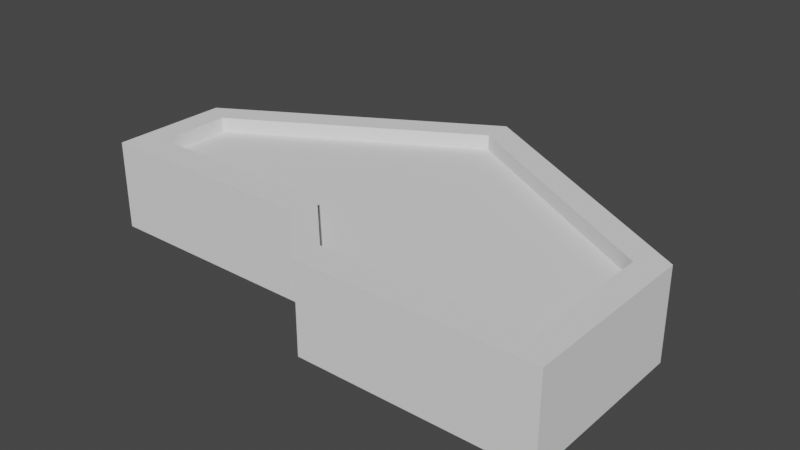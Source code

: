 # Source: half_door.blend  (saved by Blender 2.92.15; exported with 4.5.12 LTS)
import bpy
from mathutils import Matrix  # noqa: F401  (used for matrix-valued properties, if any)

bpy.ops.wm.read_factory_settings(use_empty=True)
scene = bpy.context.scene
scene.name = 'Scene'

# ---- collections
col_collection = bpy.data.collections.new('Collection'); scene.collection.children.link(col_collection)

# ---- world
world_world = bpy.data.worlds.new('World'); scene.world = world_world
world_world.use_nodes = True; world_world.node_tree.nodes.clear()
_N = world_world.node_tree.nodes; _L = world_world.node_tree.links
n0 = _N.new('ShaderNodeOutputWorld'); n0.name = 'World Output'; n0.location = (300, 300)
n1 = _N.new('ShaderNodeBackground'); n1.name = 'Background'; n1.location = (10, 300)
n1.inputs[0].default_value = (0.05088, 0.05088, 0.05088, 1.0)
_L.new(n1.outputs[0], n0.inputs[0])
n0.is_active_output = True
world_world.color = (0.05088, 0.05088, 0.05088)
world_world.use_sun_shadow = False
world_world.sun_shadow_jitter_overblur = 0.0

# ---- meshes
me_circle = bpy.data.meshes.new('Circle')
me_circle.from_pydata([(-0.3281, 0.8441, 0.07954), (-1.108, 0.3941, 0.07954), (-1.108, 0.1441, 0.07954), (-0.4277, 0.1426, 0.07954), (-0.2281, -0.05588, 0.07954), (0.4513, -0.05588, 0.07954), (0.4513, 0.3941, 0.07954), (-1.108, 0.3941, -0.1205), (-0.3281, 0.8441, -0.1205), (-1.108, 0.1441, -0.1205), (-0.4277, 0.1426, -0.1205), (-0.2281, -0.05588, -0.1205), (0.4513, -0.05588, -0.1205), (0.4513, 0.3941, -0.1205), (0.4513, -0.05588, -0.1705), (-0.2281, -0.05588, -0.1705), (-0.4277, 0.1426, -0.1705), (-1.108, 0.1441, -0.1705), (-1.108, 0.3941, -0.1705), (-0.3281, 0.8441, -0.1705), (0.4513, 0.3941, -0.1705), (0.4513, -0.05588, -0.1705), (0.5379, -0.1559, -0.1705), (0.5379, 0.4441, -0.1705), (-0.3281, 0.9441, -0.1705), (-1.194, 0.4441, -0.1705), (-1.194, 0.04412, -0.1705), (-0.4277, 0.04264, -0.1705), (-0.2281, -0.1559, -0.1705), (0.5379, -0.1559, -0.1705), (-0.2281, -0.05588, 0.1295), (0.4513, -0.05588, 0.1295), (-0.4277, 0.1426, 0.1295), (-1.108, 0.1441, 0.1295), (-1.108, 0.3941, 0.1295), (-0.3281, 0.8441, 0.1295), (0.4513, 0.3941, 0.1295), (0.4513, -0.05588, 0.1295), (0.5379, -0.1559, 0.1295), (0.5379, 0.4441, 0.1295), (-0.3281, 0.9441, 0.1295), (-1.194, 0.4441, 0.1295), (-1.194, 0.04412, 0.1295), (-0.4277, 0.04264, 0.1295), (-0.2281, -0.1559, 0.1295), (0.5379, -0.1559, 0.1295)], [], [(1, 2, 3, 4, 5, 6, 0), (7, 8, 13, 12, 11, 10, 9), (4, 3, 10, 11), (2, 1, 7, 9), (0, 6, 13, 8), (5, 4, 11, 12), (3, 2, 9, 10), (1, 0, 8, 7), (6, 5, 12, 13), (15, 14, 29, 28, 27, 26, 25, 24, 23, 22, 21, 20, 19, 18, 17, 16), (30, 32, 33, 34, 35, 36, 37, 38, 39, 40, 41, 42, 43, 44, 45, 31), (24, 25, 41, 40), (17, 18, 34, 33), (25, 26, 42, 41), (18, 19, 35, 34), (26, 27, 43, 42), (19, 20, 36, 35), (27, 28, 44, 43), (20, 21, 37, 36), (28, 29, 45, 44), (21, 22, 38, 37), (14, 15, 30, 31), (29, 14, 31, 45), (22, 23, 39, 38), (15, 16, 32, 30), (23, 24, 40, 39), (16, 17, 33, 32)])
_uv = me_circle.uv_layers.new(name='UVMap')
_uv.uv.foreach_set('vector', [0.8257, 0.4757, 0.8972, 0.492, 0.8534, 0.6867, 0.8972, 0.7568, 0.853, 0.9513, 0.7241, 0.922, 0.646, 0.6696, 0.8257, 0.4757, 0.646, 0.2818, 0.7241, 0.0293, 0.853, 0.0, 0.8972, 0.1945, 0.8534, 0.2646, 0.8972, 0.4594, 0.2349, 0.7081, 0.2349, 0.7668, 0.1762, 0.7668, 0.1762, 0.7081, 0.5579, 0.8023, 0.5579, 0.7289, 0.6167, 0.7289, 0.6167, 0.8023, 0.2349, 0.6956, 0.2349, 0.5086, 0.2937, 0.5086, 0.2937, 0.6956, 0.2349, 0.5086, 0.2349, 0.7081, 0.1762, 0.7081, 0.1762, 0.5086, 0.2349, 0.7668, 0.2349, 0.9664, 0.1762, 0.9664, 0.1762, 0.7668, 0.2349, 0.9509, 0.2349, 0.6956, 0.2937, 0.6956, 0.2937, 0.9509, 0.6167, 0.5086, 0.6167, 0.6408, 0.5579, 0.6408, 0.5579, 0.5086, 0.2937, 0.2249, 0.2937, 0.02543, 0.323, 1.192e-07, 0.323, 0.2249, 0.2647, 0.2836, 0.2643, 0.5086, 0.1468, 0.5086, 0.0, 0.2543, 0.1468, 0.0, 0.323, 1.192e-07, 0.2937, 0.02543, 0.1615, 0.02543, 0.02937, 0.2543, 0.1615, 0.4832, 0.2349, 0.4832, 0.2354, 0.2836, 0.6167, 0.2837, 0.5584, 0.2251, 0.5579, 0.02543, 0.4845, 0.02543, 0.3524, 0.2543, 0.4845, 0.4832, 0.6167, 0.4832, 0.646, 0.5086, 0.4699, 0.5086, 0.323, 0.2543, 0.4699, 0.0, 0.5873, 1.192e-07, 0.5877, 0.2251, 0.646, 0.2837, 0.646, 0.5086, 0.6167, 0.4832, 0.0881, 0.7164, 0.0881, 1.0, 0.0, 1.0, 0.0, 0.7164, 0.5579, 0.6408, 0.6314, 0.6408, 0.6314, 0.7289, 0.5579, 0.7289, 0.4699, 0.7014, 0.4699, 0.8188, 0.3818, 0.8188, 0.3818, 0.7014, 0.1762, 0.5086, 0.1762, 0.7374, 0.0881, 0.7374, 0.0881, 0.5086, 0.9853, 0.0, 0.9853, 0.2251, 0.8972, 0.2251, 0.8972, 0.0, 0.1762, 0.7374, 0.1762, 0.9664, 0.0881, 0.9664, 0.0881, 0.7374, 0.9853, 0.2251, 0.9853, 0.2837, 0.8972, 0.2837, 0.8972, 0.2251, 0.4699, 0.8463, 0.4699, 0.7142, 0.5579, 0.7142, 0.5579, 0.8463, 0.9853, 0.2837, 0.9853, 0.5087, 0.8972, 0.5087, 0.8972, 0.2837, 0.4699, 0.7142, 0.4699, 0.6848, 0.5579, 0.6848, 0.5579, 0.7142, 0.4699, 0.5086, 0.4699, 0.7014, 0.3818, 0.7014, 0.3818, 0.5086, 0.3813, 0.7895, 0.352, 0.7895, 0.352, 0.7014, 0.3813, 0.7014, 0.5579, 0.5086, 0.5579, 0.6848, 0.4699, 0.6848, 0.4699, 0.5086, 0.2937, 0.7014, 0.352, 0.7014, 0.352, 0.7895, 0.2937, 0.7895, 0.0881, 0.5086, 0.0881, 0.7164, 0.0, 0.7164, 1.49e-08, 0.5086, 0.3818, 0.5086, 0.3818, 0.7014, 0.2937, 0.7014, 0.2937, 0.5086])
me_circle.use_remesh_fix_poles = True
me_circle.use_remesh_preserve_attributes = False
me_circle.use_mirror_vertex_groups = False
me_circle.update()

# ---- objects
ob_circle_001 = bpy.data.objects.new('Circle.001', me_circle)

# ---- transforms, parenting, visibility, modifiers, constraints
ob_circle_001.location = (0.3281, 0.05588, 0.1205)
ob_circle_001.lineart.crease_threshold = 0.0

# ---- collection membership
col_collection.objects.link(ob_circle_001)

# ---- scene / render settings (as saved in the file)
scene.frame_start = 1; scene.frame_end = 250; scene.frame_set(1)
scene.render.engine = 'BLENDER_EEVEE_NEXT'
scene.cycles.use_denoising = False
scene.cycles.samples = 128
scene.cycles.sampling_pattern = 'TABULATED_SOBOL'
scene.cycles.use_adaptive_sampling = False
scene.cycles.use_light_tree = False
scene.view_settings.view_transform = 'Filmic'
bpy.context.view_layer.update()

# ---- added for rendering (the .blend has no active camera and no usable light): camera, sun
cam_auto = bpy.data.cameras.new('AutoCamera')
cam_auto.lens = 50.0
cam_auto.sensor_width = 36.0
cam_auto.clip_end = 1000.0
ob_auto_camera = bpy.data.objects.new('AutoCamera', cam_auto)
scene.collection.objects.link(ob_auto_camera)
ob_auto_camera.location = (1.91859, -1.8523, 1.63487)
ob_auto_camera.rotation_euler = (1.09748, -7.21219e-08, 0.694738)
scene.camera = ob_auto_camera
light_auto_sun = bpy.data.lights.new('AutoSun', 'SUN')
light_auto_sun.energy = 3.0
light_auto_sun.angle = 0.0523599
ob_auto_sun = bpy.data.objects.new('AutoSun', light_auto_sun)
scene.collection.objects.link(ob_auto_sun)
ob_auto_sun.rotation_euler = (0.872665, 0.174533, 0.523599)
bpy.context.view_layer.update()
